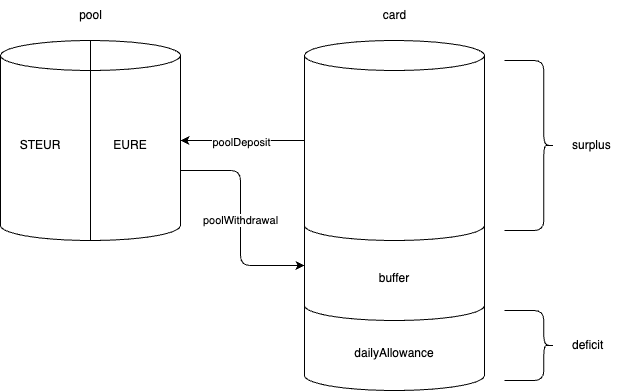

The diagram above was exported from draw.io. Its source (the exported page's mxGraphModel, read from the mxfile embedded in the PNG):
<mxGraphModel dx="767" dy="691" grid="1" gridSize="10" guides="1" tooltips="1" connect="1" arrows="1" fold="1" page="1" pageScale="1" pageWidth="827" pageHeight="1169" math="0" shadow="0">
  <root>
    <mxCell id="0" />
    <mxCell id="1" parent="0" />
    <mxCell id="2" value="" style="shape=cylinder3;whiteSpace=wrap;html=1;boundedLbl=1;backgroundOutline=1;size=15;" parent="1" vertex="1">
      <mxGeometry x="414" y="80" width="180" height="350" as="geometry" />
    </mxCell>
    <mxCell id="4" value="dailyAllowance" style="shape=cylinder3;whiteSpace=wrap;html=1;boundedLbl=1;backgroundOutline=1;size=15;" parent="1" vertex="1">
      <mxGeometry x="414" y="330" width="180" height="100" as="geometry" />
    </mxCell>
    <mxCell id="5" value="buffer" style="shape=cylinder3;whiteSpace=wrap;html=1;boundedLbl=1;backgroundOutline=1;size=15;" parent="1" vertex="1">
      <mxGeometry x="414" y="250" width="180" height="110" as="geometry" />
    </mxCell>
    <mxCell id="36" style="edgeStyle=none;html=1;" parent="1" source="6" target="13" edge="1">
      <mxGeometry relative="1" as="geometry">
        <Array as="points" />
      </mxGeometry>
    </mxCell>
    <mxCell id="37" value="poolDeposit" style="edgeLabel;html=1;align=center;verticalAlign=middle;resizable=0;points=[];" parent="36" vertex="1" connectable="0">
      <mxGeometry x="0.0247" y="1" relative="1" as="geometry">
        <mxPoint as="offset" />
      </mxGeometry>
    </mxCell>
    <mxCell id="6" value="" style="shape=cylinder3;whiteSpace=wrap;html=1;boundedLbl=1;backgroundOutline=1;size=15;" parent="1" vertex="1">
      <mxGeometry x="414" y="80" width="180" height="200" as="geometry" />
    </mxCell>
    <mxCell id="7" value="" style="shape=curlyBracket;whiteSpace=wrap;html=1;rounded=1;flipH=1;labelPosition=right;verticalLabelPosition=middle;align=left;verticalAlign=middle;size=0.21428571428571427;" parent="1" vertex="1">
      <mxGeometry x="614" y="100" width="50" height="170" as="geometry" />
    </mxCell>
    <mxCell id="8" value="surplus" style="text;html=1;align=left;verticalAlign=middle;resizable=0;points=[];autosize=1;strokeColor=none;fillColor=none;" parent="1" vertex="1">
      <mxGeometry x="680" y="170" width="60" height="30" as="geometry" />
    </mxCell>
    <mxCell id="10" value="" style="shape=curlyBracket;whiteSpace=wrap;html=1;rounded=1;flipH=1;labelPosition=right;verticalLabelPosition=middle;align=left;verticalAlign=middle;size=0.21428571428571427;" parent="1" vertex="1">
      <mxGeometry x="614" y="350" width="50" height="70" as="geometry" />
    </mxCell>
    <mxCell id="11" value="deficit" style="text;html=1;align=left;verticalAlign=middle;resizable=0;points=[];autosize=1;strokeColor=none;fillColor=none;" parent="1" vertex="1">
      <mxGeometry x="680" y="370" width="50" height="30" as="geometry" />
    </mxCell>
    <mxCell id="12" value="card" style="text;html=1;align=center;verticalAlign=middle;resizable=0;points=[];autosize=1;strokeColor=none;fillColor=none;" parent="1" vertex="1">
      <mxGeometry x="479" y="40" width="50" height="30" as="geometry" />
    </mxCell>
    <mxCell id="38" value="poolWithdrawal" style="edgeStyle=none;html=1;exitX=1;exitY=0.65;exitDx=0;exitDy=0;exitPerimeter=0;entryX=0;entryY=0.5;entryDx=0;entryDy=0;entryPerimeter=0;" parent="1" source="13" target="5" edge="1">
      <mxGeometry relative="1" as="geometry">
        <Array as="points">
          <mxPoint x="350" y="210" />
          <mxPoint x="350" y="305" />
        </Array>
      </mxGeometry>
    </mxCell>
    <mxCell id="13" value="" style="shape=cylinder3;whiteSpace=wrap;html=1;boundedLbl=1;backgroundOutline=1;size=15;" parent="1" vertex="1">
      <mxGeometry x="110" y="80" width="180" height="200" as="geometry" />
    </mxCell>
    <mxCell id="14" value="" style="endArrow=none;html=1;entryX=0.5;entryY=0;entryDx=0;entryDy=0;entryPerimeter=0;exitX=0.5;exitY=1;exitDx=0;exitDy=0;exitPerimeter=0;" parent="1" source="13" target="13" edge="1">
      <mxGeometry width="50" height="50" relative="1" as="geometry">
        <mxPoint x="290" y="330" as="sourcePoint" />
        <mxPoint x="340" y="280" as="targetPoint" />
      </mxGeometry>
    </mxCell>
    <mxCell id="18" value="STEUR" style="text;html=1;strokeColor=none;fillColor=none;align=center;verticalAlign=middle;whiteSpace=wrap;rounded=0;" parent="1" vertex="1">
      <mxGeometry x="120" y="170" width="60" height="30" as="geometry" />
    </mxCell>
    <mxCell id="19" value="EURE" style="text;html=1;strokeColor=none;fillColor=none;align=center;verticalAlign=middle;whiteSpace=wrap;rounded=0;" parent="1" vertex="1">
      <mxGeometry x="210" y="170" width="60" height="30" as="geometry" />
    </mxCell>
    <mxCell id="20" value="pool" style="text;html=1;align=center;verticalAlign=middle;resizable=0;points=[];autosize=1;strokeColor=none;fillColor=none;" parent="1" vertex="1">
      <mxGeometry x="175" y="40" width="50" height="30" as="geometry" />
    </mxCell>
  </root>
</mxGraphModel>